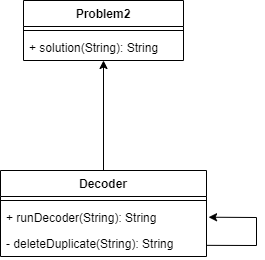

The diagram above was exported from draw.io. Its source (the exported page's mxGraphModel, read from the mxfile embedded in the PNG):
<mxGraphModel dx="761" dy="418" grid="1" gridSize="10" guides="1" tooltips="1" connect="1" arrows="1" fold="1" page="1" pageScale="1" pageWidth="827" pageHeight="1169" math="0" shadow="0">
  <root>
    <mxCell id="0" />
    <mxCell id="1" parent="0" />
    <mxCell id="EknaiIZa3H1IgDuVlRp_-5" value="Decoder" style="swimlane;fontStyle=1;align=center;verticalAlign=top;childLayout=stackLayout;horizontal=1;startSize=26;horizontalStack=0;resizeParent=1;resizeParentMax=0;resizeLast=0;collapsible=1;marginBottom=0;" vertex="1" parent="1">
      <mxGeometry x="334" y="300" width="206" height="86" as="geometry" />
    </mxCell>
    <mxCell id="EknaiIZa3H1IgDuVlRp_-7" value="" style="line;strokeWidth=1;fillColor=none;align=left;verticalAlign=middle;spacingTop=-1;spacingLeft=3;spacingRight=3;rotatable=0;labelPosition=right;points=[];portConstraint=eastwest;strokeColor=inherit;" vertex="1" parent="EknaiIZa3H1IgDuVlRp_-5">
      <mxGeometry y="26" width="206" height="8" as="geometry" />
    </mxCell>
    <mxCell id="EknaiIZa3H1IgDuVlRp_-17" value="+ runDecoder(String): String" style="text;strokeColor=none;fillColor=none;align=left;verticalAlign=top;spacingLeft=4;spacingRight=4;overflow=hidden;rotatable=0;points=[[0,0.5],[1,0.5]];portConstraint=eastwest;" vertex="1" parent="EknaiIZa3H1IgDuVlRp_-5">
      <mxGeometry y="34" width="206" height="26" as="geometry" />
    </mxCell>
    <mxCell id="EknaiIZa3H1IgDuVlRp_-8" value="- deleteDuplicate(String): String" style="text;strokeColor=none;fillColor=none;align=left;verticalAlign=top;spacingLeft=4;spacingRight=4;overflow=hidden;rotatable=0;points=[[0,0.5],[1,0.5]];portConstraint=eastwest;" vertex="1" parent="EknaiIZa3H1IgDuVlRp_-5">
      <mxGeometry y="60" width="206" height="26" as="geometry" />
    </mxCell>
    <mxCell id="EknaiIZa3H1IgDuVlRp_-19" value="" style="endArrow=classic;html=1;rounded=0;exitX=1.002;exitY=0.571;exitDx=0;exitDy=0;exitPerimeter=0;entryX=1.01;entryY=0.489;entryDx=0;entryDy=0;entryPerimeter=0;" edge="1" parent="EknaiIZa3H1IgDuVlRp_-5" source="EknaiIZa3H1IgDuVlRp_-8" target="EknaiIZa3H1IgDuVlRp_-17">
      <mxGeometry width="50" height="50" relative="1" as="geometry">
        <mxPoint x="256" y="-10" as="sourcePoint" />
        <mxPoint x="306" y="-60" as="targetPoint" />
        <Array as="points">
          <mxPoint x="256" y="75" />
          <mxPoint x="256" y="47" />
        </Array>
      </mxGeometry>
    </mxCell>
    <mxCell id="EknaiIZa3H1IgDuVlRp_-9" value="Problem2" style="swimlane;fontStyle=1;align=center;verticalAlign=top;childLayout=stackLayout;horizontal=1;startSize=26;horizontalStack=0;resizeParent=1;resizeParentMax=0;resizeLast=0;collapsible=1;marginBottom=0;" vertex="1" parent="1">
      <mxGeometry x="357" y="130" width="160" height="60" as="geometry" />
    </mxCell>
    <mxCell id="EknaiIZa3H1IgDuVlRp_-11" value="" style="line;strokeWidth=1;fillColor=none;align=left;verticalAlign=middle;spacingTop=-1;spacingLeft=3;spacingRight=3;rotatable=0;labelPosition=right;points=[];portConstraint=eastwest;strokeColor=inherit;" vertex="1" parent="EknaiIZa3H1IgDuVlRp_-9">
      <mxGeometry y="26" width="160" height="8" as="geometry" />
    </mxCell>
    <mxCell id="EknaiIZa3H1IgDuVlRp_-12" value="+ solution(String): String" style="text;strokeColor=none;fillColor=none;align=left;verticalAlign=top;spacingLeft=4;spacingRight=4;overflow=hidden;rotatable=0;points=[[0,0.5],[1,0.5]];portConstraint=eastwest;" vertex="1" parent="EknaiIZa3H1IgDuVlRp_-9">
      <mxGeometry y="34" width="160" height="26" as="geometry" />
    </mxCell>
    <mxCell id="EknaiIZa3H1IgDuVlRp_-15" value="" style="endArrow=classic;html=1;rounded=0;exitX=0.5;exitY=0;exitDx=0;exitDy=0;" edge="1" parent="1" source="EknaiIZa3H1IgDuVlRp_-5" target="EknaiIZa3H1IgDuVlRp_-12">
      <mxGeometry width="50" height="50" relative="1" as="geometry">
        <mxPoint x="380" y="270" as="sourcePoint" />
        <mxPoint x="430" y="220" as="targetPoint" />
      </mxGeometry>
    </mxCell>
  </root>
</mxGraphModel>